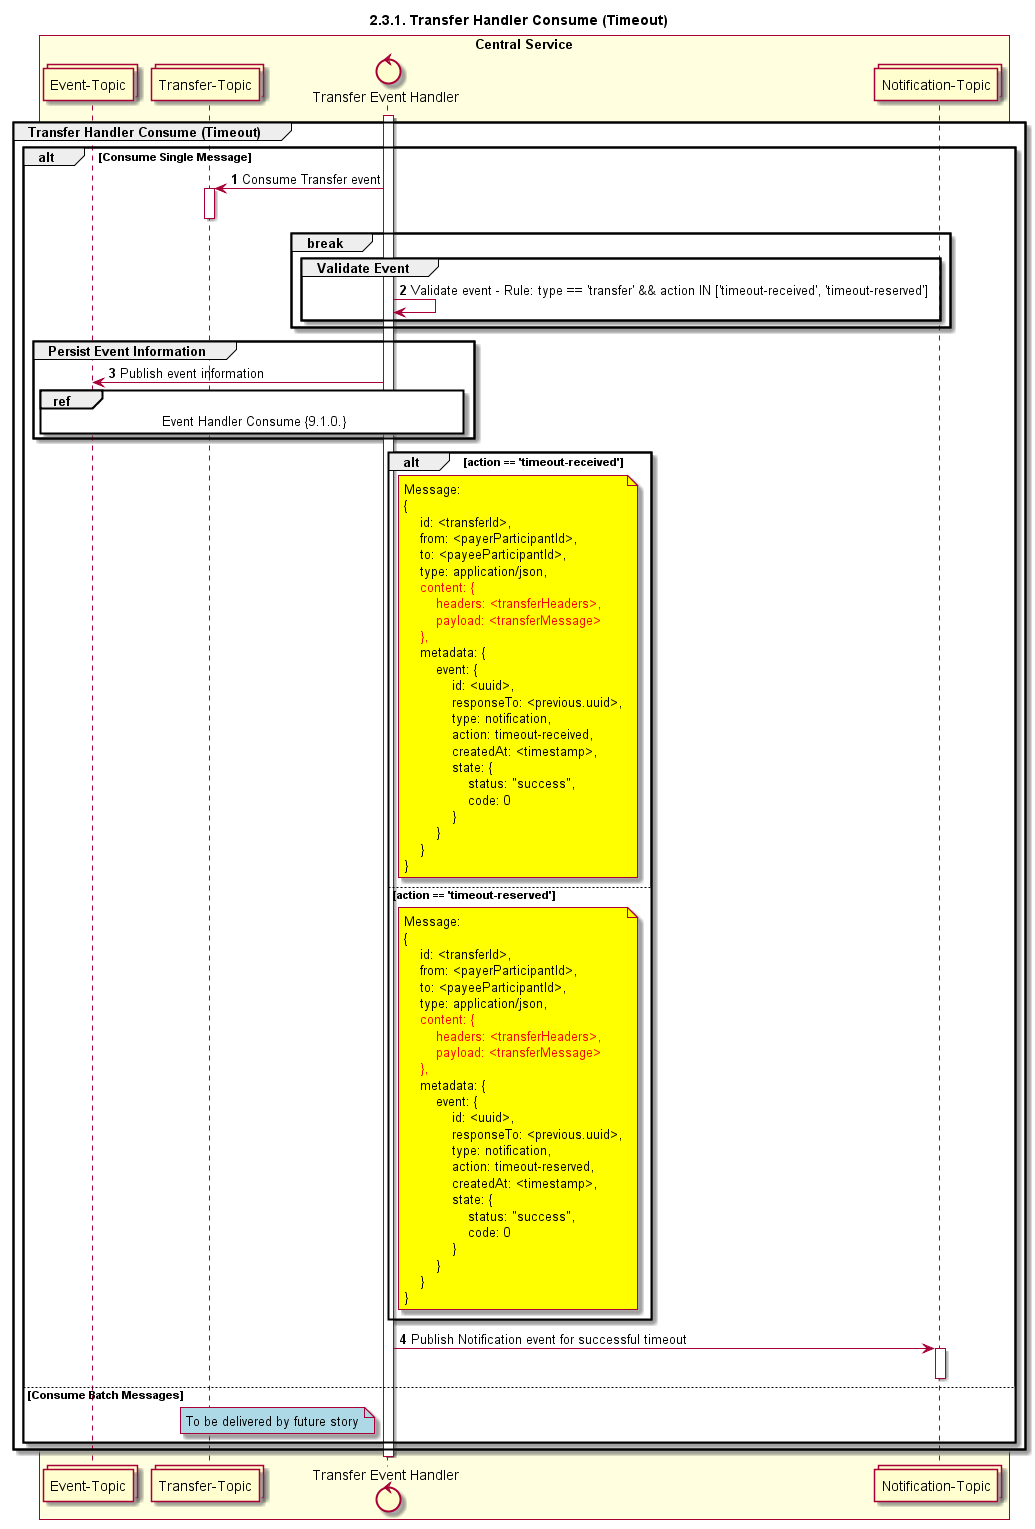

The diagram above was rendered by PlantUML. Its source (embedded in the PNG):
@startuml
title 2.3.1. Transfer Handler Consume (Timeout)

autonumber


collections "Transfer-Topic" as TOPIC_TRANSFERS
control "Transfer Event Handler" as TRANS_HANDLER
collections "Notification-Topic" as TOPIC_NOTIFICATIONS
collections "Event-Topic" as TOPIC_EVENT

box "Central Service" #LightYellow
    participant TOPIC_EVENT
    participant TOPIC_TRANSFERS
    participant TRANS_HANDLER
    participant TOPIC_NOTIFICATIONS
end box

activate TRANS_HANDLER
group Transfer Handler Consume (Timeout)
    alt Consume Single Message
        TOPIC_TRANSFERS <- TRANS_HANDLER: Consume Transfer event
        activate TOPIC_TRANSFERS
        deactivate TOPIC_TRANSFERS

        break
            group Validate Event
                TRANS_HANDLER <-> TRANS_HANDLER: Validate event - Rule: type == 'transfer' && action IN ['timeout-received', 'timeout-reserved']
            end
        end

        group Persist Event Information
            TRANS_HANDLER -> TOPIC_EVENT: Publish event information
	        ref over TRANS_HANDLER, TOPIC_EVENT :  Event Handler Consume {9.1.0.}
        end

        alt action == 'timeout-received'
            note right of TRANS_HANDLER #yellow
                Message:
                {
                    id: <transferId>,
                    from: <payerParticipantId>,
                    to: <payeeParticipantId>,
                    type: application/json,
                    <color #FF0000>content: {</color>
                        <color #FF0000>headers: <transferHeaders>,</color>
                        <color #FF0000>payload: <transferMessage></color>
                    <color #FF0000>},</color>
                    metadata: {
                        event: {
                            id: <uuid>,
                            responseTo: <previous.uuid>,
                            type: notification,
                            action: timeout-received,
                            createdAt: <timestamp>,
                            state: {
                                status: "success",
                                code: 0
                            }
                        }
                    }
                }
            end note
        else action == 'timeout-reserved'
            note right of TRANS_HANDLER #yellow
                Message:
                {
                    id: <transferId>,
                    from: <payerParticipantId>,
                    to: <payeeParticipantId>,
                    type: application/json,
                    <color #FF0000>content: {</color>
                        <color #FF0000>headers: <transferHeaders>,</color>
                        <color #FF0000>payload: <transferMessage></color>
                    <color #FF0000>},</color>
                    metadata: {
                        event: {
                            id: <uuid>,
                            responseTo: <previous.uuid>,
                            type: notification,
                            action: timeout-reserved,
                            createdAt: <timestamp>,
                            state: {
                                status: "success",
                                code: 0
                            }
                        }
                    }
                }
            end note
        end

        TRANS_HANDLER -> TOPIC_NOTIFICATIONS: Publish Notification event for successful timeout
        activate TOPIC_NOTIFICATIONS
        deactivate TOPIC_NOTIFICATIONS


    else Consume Batch Messages
        note left of TRANS_HANDLER #lightblue
            To be delivered by future story
        end note
    end
end
deactivate TRANS_HANDLER
@enduml